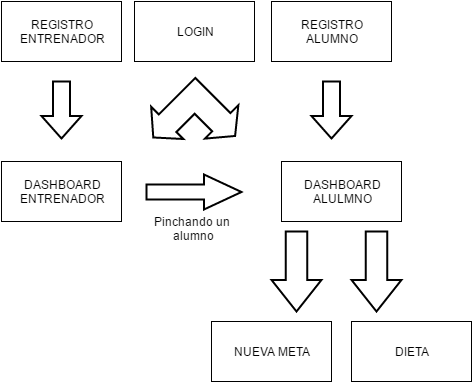

The diagram above was exported from draw.io. Its source (the exported page's mxGraphModel, read from the mxfile embedded in the PNG):
<mxGraphModel dx="880" dy="538" grid="1" gridSize="10" guides="1" tooltips="1" connect="1" arrows="1" fold="1" page="1" pageScale="1" pageWidth="826" pageHeight="1169" background="#ffffff" math="0" shadow="0">
  <root>
    <mxCell id="0" />
    <mxCell id="1" parent="0" />
    <mxCell id="2" value="LOGIN" style="whiteSpace=wrap;html=1;" vertex="1" parent="1">
      <mxGeometry x="293" y="120" width="120" height="60" as="geometry" />
    </mxCell>
    <mxCell id="3" value="REGISTRO&lt;div&gt;ALUMNO&lt;/div&gt;" style="whiteSpace=wrap;html=1;" vertex="1" parent="1">
      <mxGeometry x="430" y="120" width="120" height="60" as="geometry" />
    </mxCell>
    <mxCell id="4" value="REGISTRO&lt;div&gt;ENTRENADOR&lt;/div&gt;" style="whiteSpace=wrap;html=1;" vertex="1" parent="1">
      <mxGeometry x="160" y="120" width="120" height="60" as="geometry" />
    </mxCell>
    <mxCell id="5" value="DASHBOARD&lt;div&gt;ENTRENADOR&lt;/div&gt;" style="whiteSpace=wrap;html=1;" vertex="1" parent="1">
      <mxGeometry x="160" y="280" width="120" height="60" as="geometry" />
    </mxCell>
    <mxCell id="6" value="DASHBOARD&lt;div&gt;ALULMNO&lt;/div&gt;" style="whiteSpace=wrap;html=1;" vertex="1" parent="1">
      <mxGeometry x="440" y="280" width="120" height="60" as="geometry" />
    </mxCell>
    <mxCell id="8" value="" style="shape=mxgraph.arrows.arrow_down;html=1;verticalLabelPosition=bottom;verticalAlign=top;strokeWidth=2;strokeColor=#000000;rotation=0;" vertex="1" parent="1">
      <mxGeometry x="200" y="200" width="40" height="57" as="geometry" />
    </mxCell>
    <mxCell id="9" value="" style="shape=mxgraph.arrows.arrow_down;html=1;verticalLabelPosition=bottom;verticalAlign=top;strokeWidth=2;strokeColor=#000000;rotation=0;" vertex="1" parent="1">
      <mxGeometry x="470" y="200" width="40" height="57" as="geometry" />
    </mxCell>
    <mxCell id="11" value="Pinchando un&amp;nbsp;&lt;div&gt;alumno&lt;/div&gt;" style="shape=mxgraph.arrows.arrow_right;html=1;verticalLabelPosition=bottom;verticalAlign=top;strokeWidth=2;strokeColor=#000000;" vertex="1" parent="1">
      <mxGeometry x="305" y="293" width="95" height="35" as="geometry" />
    </mxCell>
    <mxCell id="12" value="" style="shape=mxgraph.arrows.left_and_up_arrow;html=1;verticalLabelPosition=bottom;verticalAlign=top;strokeWidth=2;strokeColor=#000000;rotation=-135;" vertex="1" parent="1">
      <mxGeometry x="313" y="197" width="80" height="83" as="geometry" />
    </mxCell>
    <mxCell id="13" value="" style="shape=mxgraph.arrows.arrow_down;html=1;verticalLabelPosition=bottom;verticalAlign=top;strokeWidth=2;strokeColor=#000000;" vertex="1" parent="1">
      <mxGeometry x="430" y="350" width="50" height="80" as="geometry" />
    </mxCell>
    <mxCell id="14" value="NUEVA META" style="whiteSpace=wrap;html=1;" vertex="1" parent="1">
      <mxGeometry x="370" y="440" width="120" height="60" as="geometry" />
    </mxCell>
    <mxCell id="16" value="DIETA" style="whiteSpace=wrap;html=1;" vertex="1" parent="1">
      <mxGeometry x="510" y="440" width="120" height="60" as="geometry" />
    </mxCell>
    <mxCell id="17" value="" style="shape=mxgraph.arrows.arrow_down;html=1;verticalLabelPosition=bottom;verticalAlign=top;strokeWidth=2;strokeColor=#000000;" vertex="1" parent="1">
      <mxGeometry x="510" y="350" width="50" height="80" as="geometry" />
    </mxCell>
  </root>
</mxGraphModel>